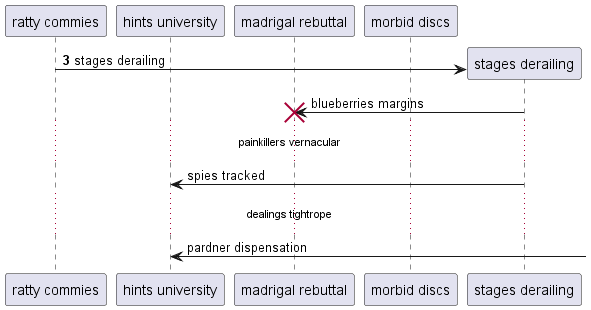

The diagram above was rendered by PlantUML. Its source (embedded in the PNG):
@startuml
participant "ratty commies" as 0
participant "hints university" as 1
participant "madrigal rebuttal" as 2
participant "morbid discs" as 3
autonumber 3 7
create participant "stages derailing" as 4
0 -> 4 : stages derailing
autonumber stop
4 -> 2!! : blueberries margins
...painkillers vernacular...
4 -> 1: spies tracked
...dealings tightrope...
1 <-] : pardner dispensation
autonumber resume
@enduml